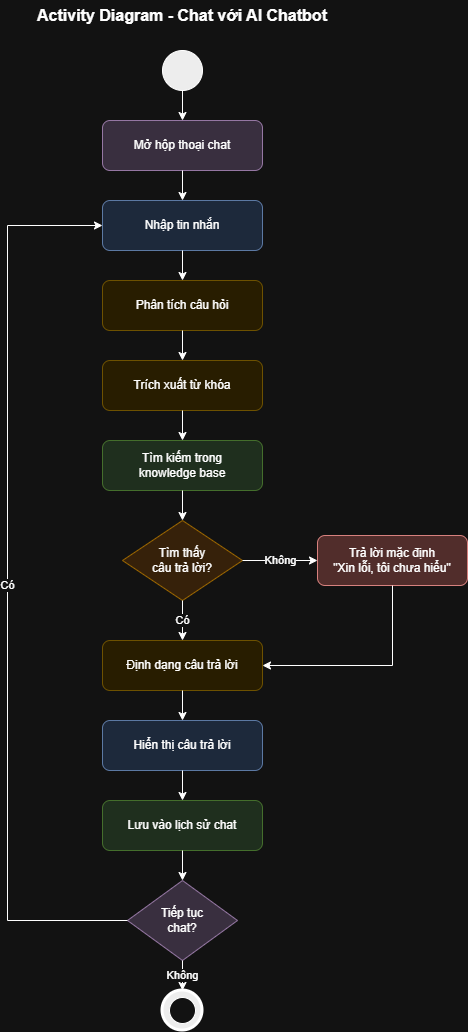

The diagram above was exported from draw.io. Its source (the exported page's mxGraphModel, read from the mxfile embedded in the PNG):
<mxGraphModel dx="1657" dy="1043" grid="1" gridSize="10" guides="1" tooltips="1" connect="1" arrows="1" fold="1" page="1" pageScale="1" pageWidth="850" pageHeight="1100" math="0" shadow="0">
  <root>
    <mxCell id="0" />
    <mxCell id="1" parent="0" />
    <mxCell id="title" parent="1" style="text;html=1;strokeColor=none;fillColor=none;align=center;verticalAlign=middle;whiteSpace=wrap;rounded=0;fontSize=16;fontStyle=1" value="Activity Diagram - Chat với AI Chatbot" vertex="1">
      <mxGeometry height="30" width="300" x="275" y="20" as="geometry" />
    </mxCell>
    <mxCell id="start" parent="1" style="ellipse;whiteSpace=wrap;html=1;aspect=fixed;fillColor=#000000;" value="" vertex="1">
      <mxGeometry height="40" width="40" x="405" y="70" as="geometry" />
    </mxCell>
    <mxCell id="act1" parent="1" style="rounded=1;whiteSpace=wrap;html=1;fillColor=#e1d5e7;strokeColor=#9673a6;" value="Mở hộp thoại chat" vertex="1">
      <mxGeometry height="50" width="160" x="345" y="140" as="geometry" />
    </mxCell>
    <mxCell id="act2" parent="1" style="rounded=1;whiteSpace=wrap;html=1;fillColor=#dae8fc;strokeColor=#6c8ebf;" value="Nhập tin nhắn" vertex="1">
      <mxGeometry height="50" width="160" x="345" y="220" as="geometry" />
    </mxCell>
    <mxCell id="act3" parent="1" style="rounded=1;whiteSpace=wrap;html=1;fillColor=#fff2cc;strokeColor=#d6b656;" value="Phân tích câu hỏi" vertex="1">
      <mxGeometry height="50" width="160" x="345" y="300" as="geometry" />
    </mxCell>
    <mxCell id="act4" parent="1" style="rounded=1;whiteSpace=wrap;html=1;fillColor=#fff2cc;strokeColor=#d6b656;" value="Trích xuất từ khóa" vertex="1">
      <mxGeometry height="50" width="160" x="345" y="380" as="geometry" />
    </mxCell>
    <mxCell id="act5" parent="1" style="rounded=1;whiteSpace=wrap;html=1;fillColor=#d5e8d4;strokeColor=#82b366;" value="Tìm kiếm trong&#10;knowledge base" vertex="1">
      <mxGeometry height="50" width="160" x="345" y="460" as="geometry" />
    </mxCell>
    <mxCell id="dec1" parent="1" style="rhombus;whiteSpace=wrap;html=1;fillColor=#ffe6cc;strokeColor=#d79b00;" value="Tìm thấy&#10;câu trả lời?" vertex="1">
      <mxGeometry height="80" width="120" x="365" y="540" as="geometry" />
    </mxCell>
    <mxCell id="act-not-found" parent="1" style="rounded=1;whiteSpace=wrap;html=1;fillColor=#f8cecc;strokeColor=#b85450;" value="Trả lời mặc định&#10;&quot;Xin lỗi, tôi chưa hiểu&quot;" vertex="1">
      <mxGeometry height="50" width="150" x="560" y="555" as="geometry" />
    </mxCell>
    <mxCell id="act6" parent="1" style="rounded=1;whiteSpace=wrap;html=1;fillColor=#fff2cc;strokeColor=#d6b656;" value="Định dạng câu trả lời" vertex="1">
      <mxGeometry height="50" width="160" x="345" y="660" as="geometry" />
    </mxCell>
    <mxCell id="act7" parent="1" style="rounded=1;whiteSpace=wrap;html=1;fillColor=#dae8fc;strokeColor=#6c8ebf;" value="Hiển thị câu trả lời" vertex="1">
      <mxGeometry height="50" width="160" x="345" y="740" as="geometry" />
    </mxCell>
    <mxCell id="act8" parent="1" style="rounded=1;whiteSpace=wrap;html=1;fillColor=#d5e8d4;strokeColor=#82b366;" value="Lưu vào lịch sử chat" vertex="1">
      <mxGeometry height="50" width="160" x="345" y="820" as="geometry" />
    </mxCell>
    <mxCell id="dec2" parent="1" style="rhombus;whiteSpace=wrap;html=1;fillColor=#e1d5e7;strokeColor=#9673a6;" value="Tiếp tục&#10;chat?" vertex="1">
      <mxGeometry height="80" width="110" x="370" y="900" as="geometry" />
    </mxCell>
    <mxCell id="end" parent="1" style="ellipse;whiteSpace=wrap;html=1;aspect=fixed;fillColor=#000000;strokeWidth=3;" value="" vertex="1">
      <mxGeometry height="40" width="40" x="405" y="1010" as="geometry" />
    </mxCell>
    <mxCell id="end-inner" parent="1" style="ellipse;whiteSpace=wrap;html=1;aspect=fixed;fillColor=#ffffff;" value="" vertex="1">
      <mxGeometry height="26" width="26" x="412" y="1017" as="geometry" />
    </mxCell>
    <mxCell id="flow1" edge="1" parent="1" source="start" style="endArrow=classic;html=1;rounded=0;" target="act1" value="">
      <mxGeometry height="50" relative="1" width="50" as="geometry">
        <mxPoint x="400" y="600" as="sourcePoint" />
        <mxPoint x="450" y="550" as="targetPoint" />
      </mxGeometry>
    </mxCell>
    <mxCell id="flow2" edge="1" parent="1" source="act1" style="endArrow=classic;html=1;rounded=0;" target="act2" value="">
      <mxGeometry height="50" relative="1" width="50" as="geometry">
        <mxPoint x="400" y="600" as="sourcePoint" />
        <mxPoint x="450" y="550" as="targetPoint" />
      </mxGeometry>
    </mxCell>
    <mxCell id="flow3" edge="1" parent="1" source="act2" style="endArrow=classic;html=1;rounded=0;" target="act3" value="">
      <mxGeometry height="50" relative="1" width="50" as="geometry">
        <mxPoint x="400" y="600" as="sourcePoint" />
        <mxPoint x="450" y="550" as="targetPoint" />
      </mxGeometry>
    </mxCell>
    <mxCell id="flow4" edge="1" parent="1" source="act3" style="endArrow=classic;html=1;rounded=0;" target="act4" value="">
      <mxGeometry height="50" relative="1" width="50" as="geometry">
        <mxPoint x="400" y="600" as="sourcePoint" />
        <mxPoint x="450" y="550" as="targetPoint" />
      </mxGeometry>
    </mxCell>
    <mxCell id="flow5" edge="1" parent="1" source="act4" style="endArrow=classic;html=1;rounded=0;" target="act5" value="">
      <mxGeometry height="50" relative="1" width="50" as="geometry">
        <mxPoint x="400" y="600" as="sourcePoint" />
        <mxPoint x="450" y="550" as="targetPoint" />
      </mxGeometry>
    </mxCell>
    <mxCell id="flow6" edge="1" parent="1" source="act5" style="endArrow=classic;html=1;rounded=0;" target="dec1" value="">
      <mxGeometry height="50" relative="1" width="50" as="geometry">
        <mxPoint x="400" y="600" as="sourcePoint" />
        <mxPoint x="450" y="550" as="targetPoint" />
      </mxGeometry>
    </mxCell>
    <mxCell id="flow-not-found" edge="1" parent="1" source="dec1" style="endArrow=classic;html=1;rounded=0;exitX=1;exitY=0.5;exitDx=0;exitDy=0;entryX=0;entryY=0.5;entryDx=0;entryDy=0;" target="act-not-found" value="Không">
      <mxGeometry height="50" relative="1" width="50" as="geometry">
        <mxPoint x="400" y="600" as="sourcePoint" />
        <mxPoint x="450" y="550" as="targetPoint" />
      </mxGeometry>
    </mxCell>
    <mxCell id="flow-not-found-back" edge="1" parent="1" source="act-not-found" style="endArrow=classic;html=1;rounded=0;exitX=0.5;exitY=1;exitDx=0;exitDy=0;entryX=1;entryY=0.5;entryDx=0;entryDy=0;" target="act6" value="">
      <mxGeometry height="50" relative="1" width="50" as="geometry">
        <Array as="points">
          <mxPoint x="635" y="685" />
        </Array>
        <mxPoint x="400" y="600" as="sourcePoint" />
        <mxPoint x="450" y="550" as="targetPoint" />
      </mxGeometry>
    </mxCell>
    <mxCell id="flow7" edge="1" parent="1" source="dec1" style="endArrow=classic;html=1;rounded=0;" target="act6" value="Có">
      <mxGeometry height="50" relative="1" width="50" as="geometry">
        <mxPoint x="400" y="600" as="sourcePoint" />
        <mxPoint x="450" y="550" as="targetPoint" />
      </mxGeometry>
    </mxCell>
    <mxCell id="flow8" edge="1" parent="1" source="act6" style="endArrow=classic;html=1;rounded=0;" target="act7" value="">
      <mxGeometry height="50" relative="1" width="50" as="geometry">
        <mxPoint x="400" y="600" as="sourcePoint" />
        <mxPoint x="450" y="550" as="targetPoint" />
      </mxGeometry>
    </mxCell>
    <mxCell id="flow9" edge="1" parent="1" source="act7" style="endArrow=classic;html=1;rounded=0;" target="act8" value="">
      <mxGeometry height="50" relative="1" width="50" as="geometry">
        <mxPoint x="400" y="600" as="sourcePoint" />
        <mxPoint x="450" y="550" as="targetPoint" />
      </mxGeometry>
    </mxCell>
    <mxCell id="flow10" edge="1" parent="1" source="act8" style="endArrow=classic;html=1;rounded=0;" target="dec2" value="">
      <mxGeometry height="50" relative="1" width="50" as="geometry">
        <mxPoint x="400" y="600" as="sourcePoint" />
        <mxPoint x="450" y="550" as="targetPoint" />
      </mxGeometry>
    </mxCell>
    <mxCell id="flow-loop" edge="1" parent="1" source="dec2" style="endArrow=classic;html=1;rounded=0;exitX=0;exitY=0.5;exitDx=0;exitDy=0;entryX=0;entryY=0.5;entryDx=0;entryDy=0;" target="act2" value="Có">
      <mxGeometry height="50" relative="1" width="50" as="geometry">
        <Array as="points">
          <mxPoint x="250" y="940" />
          <mxPoint x="250" y="245" />
        </Array>
        <mxPoint x="400" y="600" as="sourcePoint" />
        <mxPoint x="450" y="550" as="targetPoint" />
      </mxGeometry>
    </mxCell>
    <mxCell id="flow-end" edge="1" parent="1" source="dec2" style="endArrow=classic;html=1;rounded=0;" target="end" value="Không">
      <mxGeometry height="50" relative="1" width="50" as="geometry">
        <mxPoint x="400" y="600" as="sourcePoint" />
        <mxPoint x="450" y="550" as="targetPoint" />
      </mxGeometry>
    </mxCell>
  </root>
</mxGraphModel>